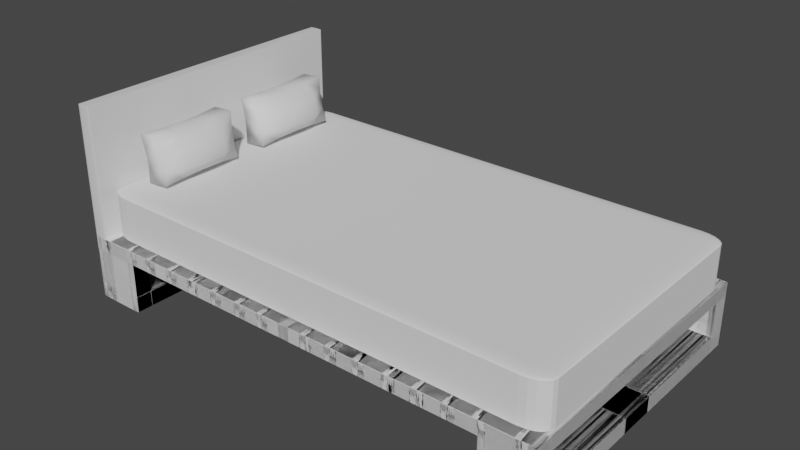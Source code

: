 # Source: bed.blend  (saved by Blender 2.82.7; exported with 4.5.12 LTS)
import bpy
from mathutils import Matrix  # noqa: F401  (used for matrix-valued properties, if any)

bpy.ops.wm.read_factory_settings(use_empty=True)
scene = bpy.context.scene
scene.name = 'Scene'

# ---- collections
col_collection = bpy.data.collections.new('Collection'); scene.collection.children.link(col_collection)

# ---- materials (node trees are filled in below, after node groups)
mat_material = bpy.data.materials.new('Material')
mat_material.alpha_threshold = 0.0
mat_material.use_transparent_shadow = False
mat_material.line_color = (0.0, 0.0, 0.0, 1.0)

# ---- material node trees
mat_material.use_nodes = True; mat_material.node_tree.nodes.clear()
_N = mat_material.node_tree.nodes; _L = mat_material.node_tree.links
n0 = _N.new('ShaderNodeOutputMaterial'); n0.name = 'Material Output'; n0.location = (300, 300)
n1 = _N.new('ShaderNodeBsdfPrincipled'); n1.name = 'Principled BSDF'; n1.location = (10, 300)
n1.distribution = 'GGX'
n1.subsurface_method = 'BURLEY'
n1.inputs[2].default_value = 0.4
n1.inputs[3].default_value = 1.45
n1.inputs[27].default_value = (0.0, 0.0, 0.0, 1.0)
n1.inputs[28].default_value = 1.0
_L.new(n1.outputs[0], n0.inputs[0])
n0.is_active_output = True

# ---- world
world_world = bpy.data.worlds.new('World'); scene.world = world_world
world_world.use_nodes = True; world_world.node_tree.nodes.clear()
_N = world_world.node_tree.nodes; _L = world_world.node_tree.links
n0 = _N.new('ShaderNodeOutputWorld'); n0.name = 'World Output'; n0.location = (300, 300)
n1 = _N.new('ShaderNodeBackground'); n1.name = 'Background'; n1.location = (10, 300)
n1.inputs[0].default_value = (0.05088, 0.05088, 0.05088, 1.0)
_L.new(n1.outputs[0], n0.inputs[0])
n0.is_active_output = True
world_world.color = (0.05088, 0.05088, 0.05088)
world_world.use_sun_shadow = False
world_world.sun_shadow_jitter_overblur = 0.0

# ---- meshes
me_cube = bpy.data.meshes.new('Cube')
me_cube.from_pydata([(1.0, 1.0, 1.0), (1.0, 1.0, -1.0), (1.0, -1.0, 1.0), (1.0, -1.0, -1.0), (-1.0, 1.0, 1.0), (-1.0, 1.0, -1.0), (-1.0, -1.0, 1.0), (-1.0, -1.0, -1.0), (-0.7931, 1.0, -1.0), (-0.7931, -1.0, 1.0), (-0.7931, -1.0, -1.0), (-0.7931, 1.0, 1.0), (-1.0, -1.0, 1.0), (-1.0, -1.0, -1.0), (-0.7931, -1.0, 1.0), (-0.7931, -1.0, -1.0), (-1.0, -7.788, -1.0), (-1.0, -7.788, 1.0), (-0.7931, -7.788, 1.0), (-0.7931, -7.788, -1.0), (-0.7931, -6.897, -1.0), (-1.0, -6.897, -1.0), (-1.0, -6.897, 1.0), (-0.7931, -6.897, 1.0), (-0.7931, -7.788, 7.167), (-1.0, -7.788, 7.167), (-0.7931, -6.897, 7.167), (-1.0, -6.897, 7.167), (-0.7931, -6.897, 5.436), (-0.7931, -7.788, 5.436), (-1.0, -7.788, 5.436), (-1.0, -6.897, 5.436), (-1.0, 0.04006, 7.167), (-0.7931, 0.04006, 7.167), (-0.7931, 0.04006, 5.436), (-1.0, 0.04006, 5.436), (0.004527, -6.897, 7.167), (0.004527, -7.788, 7.167), (0.004527, -6.897, 5.436), (0.004527, -7.788, 5.436), (-0.6832, -6.897, 7.167), (-0.6832, -6.897, 5.436), (-0.6832, -7.788, 5.436), (-0.6832, -7.788, 7.167), (-0.5657, -6.897, 7.167), (-0.5657, -6.897, 5.436), (-0.5657, -7.788, 5.436), (-0.5657, -7.788, 7.167), (-0.4522, -6.897, 7.167), (-0.4522, -6.897, 5.436), (-0.4522, -7.788, 5.436), (-0.4522, -7.788, 7.167), (-0.3306, -6.897, 7.167), (-0.3306, -6.897, 5.436), (-0.3306, -7.788, 5.436), (-0.3306, -7.788, 7.167), (-0.2102, -6.897, 7.167), (-0.2102, -6.897, 5.436), (-0.2102, -7.788, 5.436), (-0.2102, -7.788, 7.167), (-0.1015, -6.897, 7.167), (-0.1015, -6.897, 5.436), (-0.1015, -7.788, 5.436), (-0.1015, -7.788, 7.167), (-0.5657, 0.09994, 5.436), (-0.6832, 0.09994, 5.436), (-0.6832, 0.09994, 7.167), (-0.5657, 0.09994, 7.167), (-0.3306, 0.09623, 5.436), (-0.4522, 0.09623, 5.436), (-0.4522, 0.09623, 7.167), (-0.3306, 0.09623, 7.167), (-0.1015, 0.2842, 5.436), (-0.2102, 0.2842, 5.436), (-0.2102, 0.2842, 7.167), (-0.1015, 0.2842, 7.167), (-0.9446, -1.0, 1.0), (-0.9446, -1.0, -1.0), (-0.9446, -7.788, 1.0), (-0.9446, -7.788, -1.0), (-0.9446, -6.897, 1.0), (-0.9446, -6.897, -1.0), (-0.9446, -7.788, 7.167), (-0.9446, -6.897, 7.167), (-0.9446, -6.897, 5.436), (-0.9446, -7.788, 5.436), (-0.9446, 0.04006, 7.167), (-0.9446, 0.04006, 5.436), (-1.0, 1.0, 1.0), (-1.0, 1.0, -1.0), (-1.0, -1.0, 1.0), (-1.0, -1.0, -1.0), (1.0, 1.0, 1.0), (1.0, 1.0, -1.0), (1.0, -1.0, 1.0), (1.0, -1.0, -1.0), (0.7931, 1.0, -1.0), (0.7931, -1.0, 1.0), (0.7931, -1.0, -1.0), (0.7931, 1.0, 1.0), (1.0, -1.0, 1.0), (1.0, -1.0, -1.0), (0.7931, -1.0, 1.0), (0.7931, -1.0, -1.0), (1.0, -7.788, -1.0), (1.0, -7.788, 1.0), (0.7931, -7.788, 1.0), (0.7931, -7.788, -1.0), (0.7931, -6.897, -1.0), (1.0, -6.897, -1.0), (1.0, -6.897, 1.0), (0.7931, -6.897, 1.0), (0.7931, -7.788, 7.167), (1.0, -7.788, 7.167), (0.7931, -6.897, 7.167), (1.0, -6.897, 7.167), (0.7931, -6.897, 5.436), (0.7931, -7.788, 5.436), (1.0, -7.788, 5.436), (1.0, -6.897, 5.436), (1.0, 0.04006, 7.167), (0.7931, 0.04006, 7.167), (0.7931, 0.04006, 5.436), (1.0, 0.04006, 5.436), (-0.004527, -6.897, 7.167), (-0.004527, -7.788, 7.167), (-0.004527, -6.897, 5.436), (-0.004527, -7.788, 5.436), (0.6832, -6.897, 7.167), (0.6832, -6.897, 5.436), (0.6832, -7.788, 5.436), (0.6832, -7.788, 7.167), (0.5657, -6.897, 7.167), (0.5657, -6.897, 5.436), (0.5657, -7.788, 5.436), (0.5657, -7.788, 7.167), (0.4522, -6.897, 7.167), (0.4522, -6.897, 5.436), (0.4522, -7.788, 5.436), (0.4522, -7.788, 7.167), (0.3306, -6.897, 7.167), (0.3306, -6.897, 5.436), (0.3306, -7.788, 5.436), (0.3306, -7.788, 7.167), (0.2102, -6.897, 7.167), (0.2102, -6.897, 5.436), (0.2102, -7.788, 5.436), (0.2102, -7.788, 7.167), (0.1015, -6.897, 7.167), (0.1015, -6.897, 5.436), (0.1015, -7.788, 5.436), (0.1015, -7.788, 7.167), (0.5657, 0.09994, 5.436), (0.6832, 0.09994, 5.436), (0.6832, 0.09994, 7.167), (0.5657, 0.09994, 7.167), (0.3306, 0.09623, 5.436), (0.4522, 0.09623, 5.436), (0.4522, 0.09623, 7.167), (0.3306, 0.09623, 7.167), (0.1015, 0.2842, 5.436), (0.2102, 0.2842, 5.436), (0.2102, 0.2842, 7.167), (0.1015, 0.2842, 7.167), (0.9446, -1.0, 1.0), (0.9446, -1.0, -1.0), (0.9446, -7.788, 1.0), (0.9446, -7.788, -1.0), (0.9446, -6.897, 1.0), (0.9446, -6.897, -1.0), (0.9446, -7.788, 7.167), (0.9446, -6.897, 7.167), (0.9446, -6.897, 5.436), (0.9446, -7.788, 5.436), (0.9446, 0.04006, 7.167), (0.9446, 0.04006, 5.436), (1.0, -1.0, 1.0), (1.0, -1.0, -1.0), (1.0, 1.0, 1.0), (1.0, 1.0, -1.0), (-1.0, -1.0, 1.0), (-1.0, -1.0, -1.0), (-1.0, 1.0, 1.0), (-1.0, 1.0, -1.0), (-0.7931, -1.0, -1.0), (-0.7931, 1.0, 1.0), (-0.7931, 1.0, -1.0), (-0.7931, -1.0, 1.0), (-1.0, 1.0, 1.0), (-1.0, 1.0, -1.0), (-0.7931, 1.0, 1.0), (-0.7931, 1.0, -1.0), (-1.0, 7.788, -1.0), (-1.0, 7.788, 1.0), (-0.7931, 7.788, 1.0), (-0.7931, 7.788, -1.0), (-0.7931, 6.897, -1.0), (-1.0, 6.897, -1.0), (-1.0, 6.897, 1.0), (-0.7931, 6.897, 1.0), (-0.7931, 7.788, 7.167), (-1.0, 7.788, 7.167), (-0.7931, 6.897, 7.167), (-1.0, 6.897, 7.167), (-0.7931, 6.897, 5.436), (-0.7931, 7.788, 5.436), (-1.0, 7.788, 5.436), (-1.0, 6.897, 5.436), (-1.0, -0.04006, 7.167), (-0.7931, -0.04006, 7.167), (-0.7931, -0.04006, 5.436), (-1.0, -0.04006, 5.436), (0.004527, 6.897, 7.167), (0.004527, 7.788, 7.167), (0.004527, 6.897, 5.436), (0.004527, 7.788, 5.436), (-0.6832, 6.897, 7.167), (-0.6832, 6.897, 5.436), (-0.6832, 7.788, 5.436), (-0.6832, 7.788, 7.167), (-0.5657, 6.897, 7.167), (-0.5657, 6.897, 5.436), (-0.5657, 7.788, 5.436), (-0.5657, 7.788, 7.167), (-0.4522, 6.897, 7.167), (-0.4522, 6.897, 5.436), (-0.4522, 7.788, 5.436), (-0.4522, 7.788, 7.167), (-0.3306, 6.897, 7.167), (-0.3306, 6.897, 5.436), (-0.3306, 7.788, 5.436), (-0.3306, 7.788, 7.167), (-0.2102, 6.897, 7.167), (-0.2102, 6.897, 5.436), (-0.2102, 7.788, 5.436), (-0.2102, 7.788, 7.167), (-0.1015, 6.897, 7.167), (-0.1015, 6.897, 5.436), (-0.1015, 7.788, 5.436), (-0.1015, 7.788, 7.167), (-0.5657, -0.09994, 5.436), (-0.6832, -0.09994, 5.436), (-0.6832, -0.09994, 7.167), (-0.5657, -0.09994, 7.167), (-0.3306, -0.09623, 5.436), (-0.4522, -0.09623, 5.436), (-0.4522, -0.09623, 7.167), (-0.3306, -0.09623, 7.167), (-0.1015, -0.2842, 5.436), (-0.2102, -0.2842, 5.436), (-0.2102, -0.2842, 7.167), (-0.1015, -0.2842, 7.167), (-0.9446, 1.0, 1.0), (-0.9446, 1.0, -1.0), (-0.9446, 7.788, 1.0), (-0.9446, 7.788, -1.0), (-0.9446, 6.897, 1.0), (-0.9446, 6.897, -1.0), (-0.9446, 7.788, 7.167), (-0.9446, 6.897, 7.167), (-0.9446, 6.897, 5.436), (-0.9446, 7.788, 5.436), (-0.9446, -0.04006, 7.167), (-0.9446, -0.04006, 5.436), (-1.0, -1.0, 1.0), (-1.0, -1.0, -1.0), (-1.0, 1.0, 1.0), (-1.0, 1.0, -1.0), (1.0, -1.0, 1.0), (1.0, -1.0, -1.0), (1.0, 1.0, 1.0), (1.0, 1.0, -1.0), (0.7931, -1.0, -1.0), (0.7931, 1.0, 1.0), (0.7931, 1.0, -1.0), (0.7931, -1.0, 1.0), (1.0, 1.0, 1.0), (1.0, 1.0, -1.0), (0.7931, 1.0, 1.0), (0.7931, 1.0, -1.0), (1.0, 7.788, -1.0), (1.0, 7.788, 1.0), (0.7931, 7.788, 1.0), (0.7931, 7.788, -1.0), (0.7931, 6.897, -1.0), (1.0, 6.897, -1.0), (1.0, 6.897, 1.0), (0.7931, 6.897, 1.0), (0.7931, 7.788, 7.167), (1.0, 7.788, 7.167), (0.7931, 6.897, 7.167), (1.0, 6.897, 7.167), (0.7931, 6.897, 5.436), (0.7931, 7.788, 5.436), (1.0, 7.788, 5.436), (1.0, 6.897, 5.436), (1.0, -0.04006, 7.167), (0.7931, -0.04006, 7.167), (0.7931, -0.04006, 5.436), (1.0, -0.04006, 5.436), (-0.004527, 6.897, 7.167), (-0.004527, 7.788, 7.167), (-0.004527, 6.897, 5.436), (-0.004527, 7.788, 5.436), (0.6832, 6.897, 7.167), (0.6832, 6.897, 5.436), (0.6832, 7.788, 5.436), (0.6832, 7.788, 7.167), (0.5657, 6.897, 7.167), (0.5657, 6.897, 5.436), (0.5657, 7.788, 5.436), (0.5657, 7.788, 7.167), (0.4522, 6.897, 7.167), (0.4522, 6.897, 5.436), (0.4522, 7.788, 5.436), (0.4522, 7.788, 7.167), (0.3306, 6.897, 7.167), (0.3306, 6.897, 5.436), (0.3306, 7.788, 5.436), (0.3306, 7.788, 7.167), (0.2102, 6.897, 7.167), (0.2102, 6.897, 5.436), (0.2102, 7.788, 5.436), (0.2102, 7.788, 7.167), (0.1015, 6.897, 7.167), (0.1015, 6.897, 5.436), (0.1015, 7.788, 5.436), (0.1015, 7.788, 7.167), (0.5657, -0.09994, 5.436), (0.6832, -0.09994, 5.436), (0.6832, -0.09994, 7.167), (0.5657, -0.09994, 7.167), (0.3306, -0.09623, 5.436), (0.4522, -0.09623, 5.436), (0.4522, -0.09623, 7.167), (0.3306, -0.09623, 7.167), (0.1015, -0.2842, 5.436), (0.2102, -0.2842, 5.436), (0.2102, -0.2842, 7.167), (0.1015, -0.2842, 7.167), (0.9446, 1.0, 1.0), (0.9446, 1.0, -1.0), (0.9446, 7.788, 1.0), (0.9446, 7.788, -1.0), (0.9446, 6.897, 1.0), (0.9446, 6.897, -1.0), (0.9446, 7.788, 7.167), (0.9446, 6.897, 7.167), (0.9446, 6.897, 5.436), (0.9446, 7.788, 5.436), (0.9446, -0.04006, 7.167), (0.9446, -0.04006, 5.436), (-0.9446, -7.788, 23.66), (-1.0, -7.788, 23.66), (-1.0, -6.897, 23.66), (-1.0, 0.04006, 23.66), (-0.9446, -6.897, 23.66), (-0.9446, 0.04006, 23.66)], [], [(11, 4, 6, 9), (7, 6, 4, 5), (8, 1, 3, 10), (1, 0, 2, 3), (8, 11, 0, 1), (5, 4, 11, 8), (5, 8, 10, 7), (3, 2, 9, 10), (0, 11, 9, 2), (77, 13, 12, 76), (79, 78, 17, 16), (81, 20, 19, 79), (22, 21, 16, 17), (20, 23, 18, 19), (61, 60, 36, 38), (76, 12, 22, 80), (15, 14, 23, 20), (12, 13, 21, 22), (77, 15, 20, 81), (86, 32, 355, 357), (85, 29, 24, 82), (26, 28, 34, 33), (31, 30, 25, 27), (22, 17, 30, 31), (80, 22, 31, 84), (78, 18, 29, 85), (18, 23, 28, 29), (87, 35, 32, 86), (84, 31, 35, 87), (31, 27, 32, 35), (83, 26, 33, 86), (39, 38, 36, 37), (62, 61, 38, 39), (63, 62, 39, 37), (60, 63, 37, 36), (26, 24, 43, 40), (24, 29, 42, 43), (29, 28, 41, 42), (28, 26, 40, 41), (40, 43, 47, 44), (43, 42, 46, 47), (42, 41, 45, 46), (41, 40, 66, 65), (44, 47, 51, 48), (47, 46, 50, 51), (46, 45, 49, 50), (45, 44, 48, 49), (48, 51, 55, 52), (51, 50, 54, 55), (50, 49, 53, 54), (52, 53, 68, 71), (52, 55, 59, 56), (55, 54, 58, 59), (54, 53, 57, 58), (53, 52, 56, 57), (56, 59, 63, 60), (59, 58, 62, 63), (58, 57, 61, 62), (61, 57, 73, 72), (65, 66, 67, 64), (45, 41, 65, 64), (40, 44, 67, 66), (44, 45, 64, 67), (69, 70, 71, 68), (49, 48, 70, 69), (53, 49, 69, 68), (48, 52, 71, 70), (73, 74, 75, 72), (56, 60, 75, 74), (60, 61, 72, 75), (57, 56, 74, 73), (83, 86, 357, 356), (28, 84, 87, 34), (34, 87, 86, 33), (17, 78, 85, 30), (23, 80, 84, 28), (30, 85, 82, 25), (26, 83, 82, 24), (13, 77, 81, 21), (14, 76, 80, 23), (21, 81, 79, 16), (19, 18, 78, 79), (15, 77, 76, 14), (99, 97, 94, 92), (95, 93, 92, 94), (96, 98, 91, 89), (89, 91, 90, 88), (96, 89, 88, 99), (93, 96, 99, 92), (93, 95, 98, 96), (91, 98, 97, 90), (88, 90, 97, 99), (165, 164, 100, 101), (167, 104, 105, 166), (169, 167, 107, 108), (110, 105, 104, 109), (108, 107, 106, 111), (149, 126, 124, 148), (164, 168, 110, 100), (103, 108, 111, 102), (100, 110, 109, 101), (165, 169, 108, 103), (171, 170, 113, 115), (173, 170, 112, 117), (114, 121, 122, 116), (119, 115, 113, 118), (110, 119, 118, 105), (168, 172, 119, 110), (166, 173, 117, 106), (106, 117, 116, 111), (175, 174, 120, 123), (172, 175, 123, 119), (119, 123, 120, 115), (171, 174, 121, 114), (127, 125, 124, 126), (150, 127, 126, 149), (151, 125, 127, 150), (148, 124, 125, 151), (114, 128, 131, 112), (112, 131, 130, 117), (117, 130, 129, 116), (116, 129, 128, 114), (128, 132, 135, 131), (131, 135, 134, 130), (130, 134, 133, 129), (129, 153, 154, 128), (132, 136, 139, 135), (135, 139, 138, 134), (134, 138, 137, 133), (133, 137, 136, 132), (136, 140, 143, 139), (139, 143, 142, 138), (138, 142, 141, 137), (140, 159, 156, 141), (140, 144, 147, 143), (143, 147, 146, 142), (142, 146, 145, 141), (141, 145, 144, 140), (144, 148, 151, 147), (147, 151, 150, 146), (146, 150, 149, 145), (149, 160, 161, 145), (153, 152, 155, 154), (133, 152, 153, 129), (128, 154, 155, 132), (132, 155, 152, 133), (157, 156, 159, 158), (137, 157, 158, 136), (141, 156, 157, 137), (136, 158, 159, 140), (161, 160, 163, 162), (144, 162, 163, 148), (148, 163, 160, 149), (145, 161, 162, 144), (115, 120, 174, 171), (116, 122, 175, 172), (122, 121, 174, 175), (105, 118, 173, 166), (111, 116, 172, 168), (118, 113, 170, 173), (114, 112, 170, 171), (101, 109, 169, 165), (102, 111, 168, 164), (109, 104, 167, 169), (107, 167, 166, 106), (103, 102, 164, 165), (187, 185, 182, 180), (183, 181, 180, 182), (184, 186, 179, 177), (177, 179, 178, 176), (184, 177, 176, 187), (181, 184, 187, 180), (181, 183, 186, 184), (179, 186, 185, 178), (176, 178, 185, 187), (253, 252, 188, 189), (255, 192, 193, 254), (257, 255, 195, 196), (198, 193, 192, 197), (196, 195, 194, 199), (237, 214, 212, 236), (252, 256, 198, 188), (191, 196, 199, 190), (188, 198, 197, 189), (253, 257, 196, 191), (259, 258, 201, 203), (261, 258, 200, 205), (202, 209, 210, 204), (207, 203, 201, 206), (198, 207, 206, 193), (256, 260, 207, 198), (254, 261, 205, 194), (194, 205, 204, 199), (263, 262, 208, 211), (260, 263, 211, 207), (207, 211, 208, 203), (259, 262, 209, 202), (215, 213, 212, 214), (238, 215, 214, 237), (239, 213, 215, 238), (236, 212, 213, 239), (202, 216, 219, 200), (200, 219, 218, 205), (205, 218, 217, 204), (204, 217, 216, 202), (216, 220, 223, 219), (219, 223, 222, 218), (218, 222, 221, 217), (217, 241, 242, 216), (220, 224, 227, 223), (223, 227, 226, 222), (222, 226, 225, 221), (221, 225, 224, 220), (224, 228, 231, 227), (227, 231, 230, 226), (226, 230, 229, 225), (228, 247, 244, 229), (228, 232, 235, 231), (231, 235, 234, 230), (230, 234, 233, 229), (229, 233, 232, 228), (232, 236, 239, 235), (235, 239, 238, 234), (234, 238, 237, 233), (237, 248, 249, 233), (241, 240, 243, 242), (221, 240, 241, 217), (216, 242, 243, 220), (220, 243, 240, 221), (245, 244, 247, 246), (225, 245, 246, 224), (229, 244, 245, 225), (224, 246, 247, 228), (249, 248, 251, 250), (232, 250, 251, 236), (236, 251, 248, 237), (233, 249, 250, 232), (203, 208, 262, 259), (204, 210, 263, 260), (210, 209, 262, 263), (193, 206, 261, 254), (199, 204, 260, 256), (206, 201, 258, 261), (202, 200, 258, 259), (189, 197, 257, 253), (190, 199, 256, 252), (197, 192, 255, 257), (195, 255, 254, 194), (191, 190, 252, 253), (275, 268, 270, 273), (271, 270, 268, 269), (272, 265, 267, 274), (265, 264, 266, 267), (272, 275, 264, 265), (269, 268, 275, 272), (269, 272, 274, 271), (267, 266, 273, 274), (264, 275, 273, 266), (341, 277, 276, 340), (343, 342, 281, 280), (345, 284, 283, 343), (286, 285, 280, 281), (284, 287, 282, 283), (325, 324, 300, 302), (340, 276, 286, 344), (279, 278, 287, 284), (276, 277, 285, 286), (341, 279, 284, 345), (347, 291, 289, 346), (349, 293, 288, 346), (290, 292, 298, 297), (295, 294, 289, 291), (286, 281, 294, 295), (344, 286, 295, 348), (342, 282, 293, 349), (282, 287, 292, 293), (351, 299, 296, 350), (348, 295, 299, 351), (295, 291, 296, 299), (347, 290, 297, 350), (303, 302, 300, 301), (326, 325, 302, 303), (327, 326, 303, 301), (324, 327, 301, 300), (290, 288, 307, 304), (288, 293, 306, 307), (293, 292, 305, 306), (292, 290, 304, 305), (304, 307, 311, 308), (307, 306, 310, 311), (306, 305, 309, 310), (305, 304, 330, 329), (308, 311, 315, 312), (311, 310, 314, 315), (310, 309, 313, 314), (309, 308, 312, 313), (312, 315, 319, 316), (315, 314, 318, 319), (314, 313, 317, 318), (316, 317, 332, 335), (316, 319, 323, 320), (319, 318, 322, 323), (318, 317, 321, 322), (317, 316, 320, 321), (320, 323, 327, 324), (323, 322, 326, 327), (322, 321, 325, 326), (325, 321, 337, 336), (329, 330, 331, 328), (309, 305, 329, 328), (304, 308, 331, 330), (308, 309, 328, 331), (333, 334, 335, 332), (313, 312, 334, 333), (317, 313, 333, 332), (312, 316, 335, 334), (337, 338, 339, 336), (320, 324, 339, 338), (324, 325, 336, 339), (321, 320, 338, 337), (291, 347, 350, 296), (292, 348, 351, 298), (298, 351, 350, 297), (281, 342, 349, 294), (287, 344, 348, 292), (294, 349, 346, 289), (290, 347, 346, 288), (277, 341, 345, 285), (278, 340, 344, 287), (285, 345, 343, 280), (283, 282, 342, 343), (279, 341, 340, 278), (356, 354, 353, 352), (354, 356, 357, 355), (27, 25, 353, 354), (25, 82, 352, 353), (82, 83, 356, 352), (32, 27, 354, 355)])
_uv = me_cube.uv_layers.new(name='UVMap')
_uv.uv.foreach_set('vector', [0.8491, 0.5, 0.875, 0.5, 0.875, 0.75, 0.8491, 0.75, 0.375, 0.0, 0.625, 0.0, 0.625, 0.25, 0.375, 0.25, 0.1509, 0.5, 0.375, 0.5, 0.375, 0.75, 0.1509, 0.75, 0.375, 0.5, 0.625, 0.5, 0.625, 0.75, 0.375, 0.75, 0.375, 0.2759, 0.625, 0.2759, 0.625, 0.5, 0.375, 0.5, 0.375, 0.25, 0.625, 0.25, 0.625, 0.2759, 0.375, 0.2759, 0.125, 0.5, 0.1509, 0.5, 0.1509, 0.75, 0.125, 0.75, 0.375, 0.75, 0.625, 0.75, 0.625, 0.9741, 0.375, 0.9741, 0.625, 0.5, 0.8491, 0.5, 0.8491, 0.75, 0.625, 0.75, 0.375, 0.9931, 0.375, 1.0, 0.625, 1.0, 0.625, 0.9931, 0.375, 0.9931, 0.625, 0.9931, 0.625, 1.0, 0.375, 1.0, 0.375, 0.9931, 0.375, 0.9741, 0.375, 0.9741, 0.375, 0.9931, 0.625, 1.0, 0.375, 1.0, 0.375, 1.0, 0.625, 1.0, 0.375, 0.9741, 0.625, 0.9741, 0.625, 0.9741, 0.375, 0.9741, 0.625, 0.9741, 0.625, 0.9741, 0.625, 0.9741, 0.625, 0.9741, 0.625, 0.9931, 0.625, 1.0, 0.625, 1.0, 0.625, 0.9931, 0.375, 0.9741, 0.625, 0.9741, 0.625, 0.9741, 0.375, 0.9741, 0.625, 1.0, 0.375, 1.0, 0.375, 1.0, 0.625, 1.0, 0.375, 0.9931, 0.375, 0.9741, 0.375, 0.9741, 0.375, 0.9931, 0.625, 0.9931, 0.625, 1.0, 0.625, 1.0, 0.625, 0.9931, 0.625, 0.9931, 0.625, 0.9741, 0.625, 0.9741, 0.625, 0.9931, 0.625, 0.9741, 0.625, 0.9741, 0.625, 0.9741, 0.625, 0.9741, 0.625, 1.0, 0.625, 1.0, 0.625, 1.0, 0.625, 1.0, 0.625, 1.0, 0.625, 1.0, 0.625, 1.0, 0.625, 1.0, 0.625, 0.9931, 0.625, 1.0, 0.625, 1.0, 0.625, 0.9931, 0.625, 0.9931, 0.625, 0.9741, 0.625, 0.9741, 0.625, 0.9931, 0.625, 0.9741, 0.625, 0.9741, 0.625, 0.9741, 0.625, 0.9741, 0.625, 0.9931, 0.625, 1.0, 0.625, 1.0, 0.625, 0.9931, 0.625, 0.9931, 0.625, 1.0, 0.625, 1.0, 0.625, 0.9931, 0.625, 1.0, 0.625, 1.0, 0.625, 1.0, 0.625, 1.0, 0.625, 0.9931, 0.625, 0.9741, 0.625, 0.9741, 0.625, 0.9931, 0.625, 0.9741, 0.625, 0.9741, 0.625, 0.9741, 0.625, 0.9741, 0.625, 0.9741, 0.625, 0.9741, 0.625, 0.9741, 0.625, 0.9741, 0.625, 0.9741, 0.625, 0.9741, 0.625, 0.9741, 0.625, 0.9741, 0.625, 0.9741, 0.625, 0.9741, 0.625, 0.9741, 0.625, 0.9741, 0.625, 0.9741, 0.625, 0.9741, 0.625, 0.9741, 0.625, 0.9741, 0.625, 0.9741, 0.625, 0.9741, 0.625, 0.9741, 0.625, 0.9741, 0.625, 0.9741, 0.625, 0.9741, 0.625, 0.9741, 0.625, 0.9741, 0.625, 0.9741, 0.625, 0.9741, 0.625, 0.9741, 0.625, 0.9741, 0.625, 0.9741, 0.625, 0.9741, 0.625, 0.9741, 0.625, 0.9741, 0.625, 0.9741, 0.625, 0.9741, 0.625, 0.9741, 0.625, 0.9741, 0.625, 0.9741, 0.625, 0.9741, 0.625, 0.9741, 0.625, 0.9741, 0.625, 0.9741, 0.625, 0.9741, 0.625, 0.9741, 0.625, 0.9741, 0.625, 0.9741, 0.625, 0.9741, 0.625, 0.9741, 0.625, 0.9741, 0.625, 0.9741, 0.625, 0.9741, 0.625, 0.9741, 0.625, 0.9741, 0.625, 0.9741, 0.625, 0.9741, 0.625, 0.9741, 0.625, 0.9741, 0.625, 0.9741, 0.625, 0.9741, 0.625, 0.9741, 0.625, 0.9741, 0.625, 0.9741, 0.625, 0.9741, 0.625, 0.9741, 0.625, 0.9741, 0.625, 0.9741, 0.625, 0.9741, 0.625, 0.9741, 0.625, 0.9741, 0.625, 0.9741, 0.625, 0.9741, 0.625, 0.9741, 0.625, 0.9741, 0.625, 0.9741, 0.625, 0.9741, 0.625, 0.9741, 0.625, 0.9741, 0.625, 0.9741, 0.625, 0.9741, 0.625, 0.9741, 0.625, 0.9741, 0.625, 0.9741, 0.625, 0.9741, 0.625, 0.9741, 0.625, 0.9741, 0.625, 0.9741, 0.625, 0.9741, 0.625, 0.9741, 0.625, 0.9741, 0.625, 0.9741, 0.625, 0.9741, 0.625, 0.9741, 0.625, 0.9741, 0.625, 0.9741, 0.625, 0.9741, 0.625, 0.9741, 0.625, 0.9741, 0.625, 0.9741, 0.625, 0.9741, 0.625, 0.9741, 0.625, 0.9741, 0.625, 0.9741, 0.625, 0.9741, 0.625, 0.9741, 0.625, 0.9741, 0.625, 0.9741, 0.625, 0.9741, 0.625, 0.9741, 0.625, 0.9741, 0.625, 0.9741, 0.625, 0.9741, 0.625, 0.9741, 0.625, 0.9741, 0.625, 0.9741, 0.625, 0.9741, 0.625, 0.9741, 0.625, 0.9741, 0.625, 0.9741, 0.625, 0.9741, 0.625, 0.9741, 0.625, 0.9741, 0.625, 0.9741, 0.625, 0.9741, 0.625, 0.9741, 0.625, 0.9741, 0.625, 0.9741, 0.625, 0.9741, 0.625, 0.9741, 0.625, 0.9741, 0.625, 0.9741, 0.625, 0.9741, 0.625, 0.9741, 0.625, 0.9741, 0.625, 0.9741, 0.625, 0.9741, 0.625, 0.9741, 0.625, 0.9741, 0.625, 0.9741, 0.625, 0.9741, 0.625, 0.9741, 0.625, 0.9741, 0.625, 0.9741, 0.625, 0.9741, 0.625, 0.9741, 0.625, 0.9741, 0.625, 0.9741, 0.625, 0.9741, 0.625, 0.9741, 0.625, 0.9741, 0.625, 0.9741, 0.625, 0.9741, 0.625, 0.9741, 0.625, 0.9741, 0.625, 0.9741, 0.625, 0.9741, 0.625, 0.9741, 0.625, 0.9741, 0.625, 0.9931, 0.625, 0.9931, 0.625, 0.9931, 0.625, 0.9931, 0.625, 0.9741, 0.625, 0.9931, 0.625, 0.9931, 0.625, 0.9741, 0.625, 0.9741, 0.625, 0.9931, 0.625, 0.9931, 0.625, 0.9741, 0.625, 1.0, 0.625, 0.9931, 0.625, 0.9931, 0.625, 1.0, 0.625, 0.9741, 0.625, 0.9931, 0.625, 0.9931, 0.625, 0.9741, 0.625, 1.0, 0.625, 0.9931, 0.625, 0.9931, 0.625, 1.0, 0.625, 0.9741, 0.625, 0.9931, 0.625, 0.9931, 0.625, 0.9741, 0.375, 1.0, 0.375, 0.9931, 0.375, 0.9931, 0.375, 1.0, 0.625, 0.9741, 0.625, 0.9931, 0.625, 0.9931, 0.625, 0.9741, 0.375, 1.0, 0.375, 0.9931, 0.375, 0.9931, 0.375, 1.0, 0.375, 0.9741, 0.625, 0.9741, 0.625, 0.9931, 0.375, 0.9931, 0.375, 0.9741, 0.375, 0.9931, 0.625, 0.9931, 0.625, 0.9741, 0.8491, 0.5, 0.8491, 0.75, 0.875, 0.75, 0.875, 0.5, 0.375, 0.0, 0.375, 0.25, 0.625, 0.25, 0.625, 0.0, 0.1509, 0.5, 0.1509, 0.75, 0.375, 0.75, 0.375, 0.5, 0.375, 0.5, 0.375, 0.75, 0.625, 0.75, 0.625, 0.5, 0.375, 0.2759, 0.375, 0.5, 0.625, 0.5, 0.625, 0.2759, 0.375, 0.25, 0.375, 0.2759, 0.625, 0.2759, 0.625, 0.25, 0.125, 0.5, 0.125, 0.75, 0.1509, 0.75, 0.1509, 0.5, 0.375, 0.75, 0.375, 0.9741, 0.625, 0.9741, 0.625, 0.75, 0.625, 0.5, 0.625, 0.75, 0.8491, 0.75, 0.8491, 0.5, 0.375, 0.9931, 0.625, 0.9931, 0.625, 1.0, 0.375, 1.0, 0.375, 0.9931, 0.375, 1.0, 0.625, 1.0, 0.625, 0.9931, 0.375, 0.9931, 0.375, 0.9931, 0.375, 0.9741, 0.375, 0.9741, 0.625, 1.0, 0.625, 1.0, 0.375, 1.0, 0.375, 1.0, 0.375, 0.9741, 0.375, 0.9741, 0.625, 0.9741, 0.625, 0.9741, 0.625, 0.9741, 0.625, 0.9741, 0.625, 0.9741, 0.625, 0.9741, 0.625, 0.9931, 0.625, 0.9931, 0.625, 1.0, 0.625, 1.0, 0.375, 0.9741, 0.375, 0.9741, 0.625, 0.9741, 0.625, 0.9741, 0.625, 1.0, 0.625, 1.0, 0.375, 1.0, 0.375, 1.0, 0.375, 0.9931, 0.375, 0.9931, 0.375, 0.9741, 0.375, 0.9741, 0.625, 0.9931, 0.625, 0.9931, 0.625, 1.0, 0.625, 1.0, 0.625, 0.9931, 0.625, 0.9931, 0.625, 0.9741, 0.625, 0.9741, 0.625, 0.9741, 0.625, 0.9741, 0.625, 0.9741, 0.625, 0.9741, 0.625, 1.0, 0.625, 1.0, 0.625, 1.0, 0.625, 1.0, 0.625, 1.0, 0.625, 1.0, 0.625, 1.0, 0.625, 1.0, 0.625, 0.9931, 0.625, 0.9931, 0.625, 1.0, 0.625, 1.0, 0.625, 0.9931, 0.625, 0.9931, 0.625, 0.9741, 0.625, 0.9741, 0.625, 0.9741, 0.625, 0.9741, 0.625, 0.9741, 0.625, 0.9741, 0.625, 0.9931, 0.625, 0.9931, 0.625, 1.0, 0.625, 1.0, 0.625, 0.9931, 0.625, 0.9931, 0.625, 1.0, 0.625, 1.0, 0.625, 1.0, 0.625, 1.0, 0.625, 1.0, 0.625, 1.0, 0.625, 0.9931, 0.625, 0.9931, 0.625, 0.9741, 0.625, 0.9741, 0.625, 0.9741, 0.625, 0.9741, 0.625, 0.9741, 0.625, 0.9741, 0.625, 0.9741, 0.625, 0.9741, 0.625, 0.9741, 0.625, 0.9741, 0.625, 0.9741, 0.625, 0.9741, 0.625, 0.9741, 0.625, 0.9741, 0.625, 0.9741, 0.625, 0.9741, 0.625, 0.9741, 0.625, 0.9741, 0.625, 0.9741, 0.625, 0.9741, 0.625, 0.9741, 0.625, 0.9741, 0.625, 0.9741, 0.625, 0.9741, 0.625, 0.9741, 0.625, 0.9741, 0.625, 0.9741, 0.625, 0.9741, 0.625, 0.9741, 0.625, 0.9741, 0.625, 0.9741, 0.625, 0.9741, 0.625, 0.9741, 0.625, 0.9741, 0.625, 0.9741, 0.625, 0.9741, 0.625, 0.9741, 0.625, 0.9741, 0.625, 0.9741, 0.625, 0.9741, 0.625, 0.9741, 0.625, 0.9741, 0.625, 0.9741, 0.625, 0.9741, 0.625, 0.9741, 0.625, 0.9741, 0.625, 0.9741, 0.625, 0.9741, 0.625, 0.9741, 0.625, 0.9741, 0.625, 0.9741, 0.625, 0.9741, 0.625, 0.9741, 0.625, 0.9741, 0.625, 0.9741, 0.625, 0.9741, 0.625, 0.9741, 0.625, 0.9741, 0.625, 0.9741, 0.625, 0.9741, 0.625, 0.9741, 0.625, 0.9741, 0.625, 0.9741, 0.625, 0.9741, 0.625, 0.9741, 0.625, 0.9741, 0.625, 0.9741, 0.625, 0.9741, 0.625, 0.9741, 0.625, 0.9741, 0.625, 0.9741, 0.625, 0.9741, 0.625, 0.9741, 0.625, 0.9741, 0.625, 0.9741, 0.625, 0.9741, 0.625, 0.9741, 0.625, 0.9741, 0.625, 0.9741, 0.625, 0.9741, 0.625, 0.9741, 0.625, 0.9741, 0.625, 0.9741, 0.625, 0.9741, 0.625, 0.9741, 0.625, 0.9741, 0.625, 0.9741, 0.625, 0.9741, 0.625, 0.9741, 0.625, 0.9741, 0.625, 0.9741, 0.625, 0.9741, 0.625, 0.9741, 0.625, 0.9741, 0.625, 0.9741, 0.625, 0.9741, 0.625, 0.9741, 0.625, 0.9741, 0.625, 0.9741, 0.625, 0.9741, 0.625, 0.9741, 0.625, 0.9741, 0.625, 0.9741, 0.625, 0.9741, 0.625, 0.9741, 0.625, 0.9741, 0.625, 0.9741, 0.625, 0.9741, 0.625, 0.9741, 0.625, 0.9741, 0.625, 0.9741, 0.625, 0.9741, 0.625, 0.9741, 0.625, 0.9741, 0.625, 0.9741, 0.625, 0.9741, 0.625, 0.9741, 0.625, 0.9741, 0.625, 0.9741, 0.625, 0.9741, 0.625, 0.9741, 0.625, 0.9741, 0.625, 0.9741, 0.625, 0.9741, 0.625, 0.9741, 0.625, 0.9741, 0.625, 0.9741, 0.625, 0.9741, 0.625, 0.9741, 0.625, 0.9741, 0.625, 0.9741, 0.625, 0.9741, 0.625, 0.9741, 0.625, 0.9741, 0.625, 0.9741, 0.625, 0.9741, 0.625, 0.9741, 0.625, 0.9741, 0.625, 0.9741, 0.625, 0.9741, 0.625, 0.9741, 0.625, 0.9741, 0.625, 0.9741, 0.625, 0.9741, 0.625, 0.9741, 0.625, 0.9741, 0.625, 0.9741, 0.625, 0.9741, 0.625, 0.9741, 0.625, 0.9741, 0.625, 0.9741, 0.625, 0.9741, 0.625, 0.9741, 0.625, 0.9741, 0.625, 0.9741, 0.625, 0.9741, 0.625, 0.9741, 0.625, 0.9741, 0.625, 0.9741, 0.625, 0.9741, 0.625, 0.9741, 0.625, 0.9741, 0.625, 1.0, 0.625, 1.0, 0.625, 0.9931, 0.625, 0.9931, 0.625, 0.9741, 0.625, 0.9741, 0.625, 0.9931, 0.625, 0.9931, 0.625, 0.9741, 0.625, 0.9741, 0.625, 0.9931, 0.625, 0.9931, 0.625, 1.0, 0.625, 1.0, 0.625, 0.9931, 0.625, 0.9931, 0.625, 0.9741, 0.625, 0.9741, 0.625, 0.9931, 0.625, 0.9931, 0.625, 1.0, 0.625, 1.0, 0.625, 0.9931, 0.625, 0.9931, 0.625, 0.9741, 0.625, 0.9741, 0.625, 0.9931, 0.625, 0.9931, 0.375, 1.0, 0.375, 1.0, 0.375, 0.9931, 0.375, 0.9931, 0.625, 0.9741, 0.625, 0.9741, 0.625, 0.9931, 0.625, 0.9931, 0.375, 1.0, 0.375, 1.0, 0.375, 0.9931, 0.375, 0.9931, 0.375, 0.9741, 0.375, 0.9931, 0.625, 0.9931, 0.625, 0.9741, 0.375, 0.9741, 0.625, 0.9741, 0.625, 0.9931, 0.375, 0.9931, 0.8491, 0.5, 0.8491, 0.75, 0.875, 0.75, 0.875, 0.5, 0.375, 0.0, 0.375, 0.25, 0.625, 0.25, 0.625, 0.0, 0.1509, 0.5, 0.1509, 0.75, 0.375, 0.75, 0.375, 0.5, 0.375, 0.5, 0.375, 0.75, 0.625, 0.75, 0.625, 0.5, 0.375, 0.2759, 0.375, 0.5, 0.625, 0.5, 0.625, 0.2759, 0.375, 0.25, 0.375, 0.2759, 0.625, 0.2759, 0.625, 0.25, 0.125, 0.5, 0.125, 0.75, 0.1509, 0.75, 0.1509, 0.5, 0.375, 0.75, 0.375, 0.9741, 0.625, 0.9741, 0.625, 0.75, 0.625, 0.5, 0.625, 0.75, 0.8491, 0.75, 0.8491, 0.5, 0.375, 0.9931, 0.625, 0.9931, 0.625, 1.0, 0.375, 1.0, 0.375, 0.9931, 0.375, 1.0, 0.625, 1.0, 0.625, 0.9931, 0.375, 0.9931, 0.375, 0.9931, 0.375, 0.9741, 0.375, 0.9741, 0.625, 1.0, 0.625, 1.0, 0.375, 1.0, 0.375, 1.0, 0.375, 0.9741, 0.375, 0.9741, 0.625, 0.9741, 0.625, 0.9741, 0.625, 0.9741, 0.625, 0.9741, 0.625, 0.9741, 0.625, 0.9741, 0.625, 0.9931, 0.625, 0.9931, 0.625, 1.0, 0.625, 1.0, 0.375, 0.9741, 0.375, 0.9741, 0.625, 0.9741, 0.625, 0.9741, 0.625, 1.0, 0.625, 1.0, 0.375, 1.0, 0.375, 1.0, 0.375, 0.9931, 0.375, 0.9931, 0.375, 0.9741, 0.375, 0.9741, 0.625, 0.9931, 0.625, 0.9931, 0.625, 1.0, 0.625, 1.0, 0.625, 0.9931, 0.625, 0.9931, 0.625, 0.9741, 0.625, 0.9741, 0.625, 0.9741, 0.625, 0.9741, 0.625, 0.9741, 0.625, 0.9741, 0.625, 1.0, 0.625, 1.0, 0.625, 1.0, 0.625, 1.0, 0.625, 1.0, 0.625, 1.0, 0.625, 1.0, 0.625, 1.0, 0.625, 0.9931, 0.625, 0.9931, 0.625, 1.0, 0.625, 1.0, 0.625, 0.9931, 0.625, 0.9931, 0.625, 0.9741, 0.625, 0.9741, 0.625, 0.9741, 0.625, 0.9741, 0.625, 0.9741, 0.625, 0.9741, 0.625, 0.9931, 0.625, 0.9931, 0.625, 1.0, 0.625, 1.0, 0.625, 0.9931, 0.625, 0.9931, 0.625, 1.0, 0.625, 1.0, 0.625, 1.0, 0.625, 1.0, 0.625, 1.0, 0.625, 1.0, 0.625, 0.9931, 0.625, 0.9931, 0.625, 0.9741, 0.625, 0.9741, 0.625, 0.9741, 0.625, 0.9741, 0.625, 0.9741, 0.625, 0.9741, 0.625, 0.9741, 0.625, 0.9741, 0.625, 0.9741, 0.625, 0.9741, 0.625, 0.9741, 0.625, 0.9741, 0.625, 0.9741, 0.625, 0.9741, 0.625, 0.9741, 0.625, 0.9741, 0.625, 0.9741, 0.625, 0.9741, 0.625, 0.9741, 0.625, 0.9741, 0.625, 0.9741, 0.625, 0.9741, 0.625, 0.9741, 0.625, 0.9741, 0.625, 0.9741, 0.625, 0.9741, 0.625, 0.9741, 0.625, 0.9741, 0.625, 0.9741, 0.625, 0.9741, 0.625, 0.9741, 0.625, 0.9741, 0.625, 0.9741, 0.625, 0.9741, 0.625, 0.9741, 0.625, 0.9741, 0.625, 0.9741, 0.625, 0.9741, 0.625, 0.9741, 0.625, 0.9741, 0.625, 0.9741, 0.625, 0.9741, 0.625, 0.9741, 0.625, 0.9741, 0.625, 0.9741, 0.625, 0.9741, 0.625, 0.9741, 0.625, 0.9741, 0.625, 0.9741, 0.625, 0.9741, 0.625, 0.9741, 0.625, 0.9741, 0.625, 0.9741, 0.625, 0.9741, 0.625, 0.9741, 0.625, 0.9741, 0.625, 0.9741, 0.625, 0.9741, 0.625, 0.9741, 0.625, 0.9741, 0.625, 0.9741, 0.625, 0.9741, 0.625, 0.9741, 0.625, 0.9741, 0.625, 0.9741, 0.625, 0.9741, 0.625, 0.9741, 0.625, 0.9741, 0.625, 0.9741, 0.625, 0.9741, 0.625, 0.9741, 0.625, 0.9741, 0.625, 0.9741, 0.625, 0.9741, 0.625, 0.9741, 0.625, 0.9741, 0.625, 0.9741, 0.625, 0.9741, 0.625, 0.9741, 0.625, 0.9741, 0.625, 0.9741, 0.625, 0.9741, 0.625, 0.9741, 0.625, 0.9741, 0.625, 0.9741, 0.625, 0.9741, 0.625, 0.9741, 0.625, 0.9741, 0.625, 0.9741, 0.625, 0.9741, 0.625, 0.9741, 0.625, 0.9741, 0.625, 0.9741, 0.625, 0.9741, 0.625, 0.9741, 0.625, 0.9741, 0.625, 0.9741, 0.625, 0.9741, 0.625, 0.9741, 0.625, 0.9741, 0.625, 0.9741, 0.625, 0.9741, 0.625, 0.9741, 0.625, 0.9741, 0.625, 0.9741, 0.625, 0.9741, 0.625, 0.9741, 0.625, 0.9741, 0.625, 0.9741, 0.625, 0.9741, 0.625, 0.9741, 0.625, 0.9741, 0.625, 0.9741, 0.625, 0.9741, 0.625, 0.9741, 0.625, 0.9741, 0.625, 0.9741, 0.625, 0.9741, 0.625, 0.9741, 0.625, 0.9741, 0.625, 0.9741, 0.625, 0.9741, 0.625, 0.9741, 0.625, 0.9741, 0.625, 0.9741, 0.625, 0.9741, 0.625, 0.9741, 0.625, 0.9741, 0.625, 0.9741, 0.625, 0.9741, 0.625, 0.9741, 0.625, 0.9741, 0.625, 0.9741, 0.625, 0.9741, 0.625, 0.9741, 0.625, 0.9741, 0.625, 0.9741, 0.625, 0.9741, 0.625, 0.9741, 0.625, 0.9741, 0.625, 0.9741, 0.625, 0.9741, 0.625, 0.9741, 0.625, 0.9741, 0.625, 0.9741, 0.625, 0.9741, 0.625, 0.9741, 0.625, 0.9741, 0.625, 0.9741, 0.625, 0.9741, 0.625, 0.9741, 0.625, 0.9741, 0.625, 0.9741, 0.625, 0.9741, 0.625, 0.9741, 0.625, 0.9741, 0.625, 0.9741, 0.625, 0.9741, 0.625, 0.9741, 0.625, 0.9741, 0.625, 0.9741, 0.625, 0.9741, 0.625, 1.0, 0.625, 1.0, 0.625, 0.9931, 0.625, 0.9931, 0.625, 0.9741, 0.625, 0.9741, 0.625, 0.9931, 0.625, 0.9931, 0.625, 0.9741, 0.625, 0.9741, 0.625, 0.9931, 0.625, 0.9931, 0.625, 1.0, 0.625, 1.0, 0.625, 0.9931, 0.625, 0.9931, 0.625, 0.9741, 0.625, 0.9741, 0.625, 0.9931, 0.625, 0.9931, 0.625, 1.0, 0.625, 1.0, 0.625, 0.9931, 0.625, 0.9931, 0.625, 0.9741, 0.625, 0.9741, 0.625, 0.9931, 0.625, 0.9931, 0.375, 1.0, 0.375, 1.0, 0.375, 0.9931, 0.375, 0.9931, 0.625, 0.9741, 0.625, 0.9741, 0.625, 0.9931, 0.625, 0.9931, 0.375, 1.0, 0.375, 1.0, 0.375, 0.9931, 0.375, 0.9931, 0.375, 0.9741, 0.375, 0.9931, 0.625, 0.9931, 0.625, 0.9741, 0.375, 0.9741, 0.625, 0.9741, 0.625, 0.9931, 0.375, 0.9931, 0.8491, 0.5, 0.875, 0.5, 0.875, 0.75, 0.8491, 0.75, 0.375, 0.0, 0.625, 0.0, 0.625, 0.25, 0.375, 0.25, 0.1509, 0.5, 0.375, 0.5, 0.375, 0.75, 0.1509, 0.75, 0.375, 0.5, 0.625, 0.5, 0.625, 0.75, 0.375, 0.75, 0.375, 0.2759, 0.625, 0.2759, 0.625, 0.5, 0.375, 0.5, 0.375, 0.25, 0.625, 0.25, 0.625, 0.2759, 0.375, 0.2759, 0.125, 0.5, 0.1509, 0.5, 0.1509, 0.75, 0.125, 0.75, 0.375, 0.75, 0.625, 0.75, 0.625, 0.9741, 0.375, 0.9741, 0.625, 0.5, 0.8491, 0.5, 0.8491, 0.75, 0.625, 0.75, 0.375, 0.9931, 0.375, 1.0, 0.625, 1.0, 0.625, 0.9931, 0.375, 0.9931, 0.625, 0.9931, 0.625, 1.0, 0.375, 1.0, 0.375, 0.9931, 0.375, 0.9741, 0.375, 0.9741, 0.375, 0.9931, 0.625, 1.0, 0.375, 1.0, 0.375, 1.0, 0.625, 1.0, 0.375, 0.9741, 0.625, 0.9741, 0.625, 0.9741, 0.375, 0.9741, 0.625, 0.9741, 0.625, 0.9741, 0.625, 0.9741, 0.625, 0.9741, 0.625, 0.9931, 0.625, 1.0, 0.625, 1.0, 0.625, 0.9931, 0.375, 0.9741, 0.625, 0.9741, 0.625, 0.9741, 0.375, 0.9741, 0.625, 1.0, 0.375, 1.0, 0.375, 1.0, 0.625, 1.0, 0.375, 0.9931, 0.375, 0.9741, 0.375, 0.9741, 0.375, 0.9931, 0.625, 0.9931, 0.625, 1.0, 0.625, 1.0, 0.625, 0.9931, 0.625, 0.9931, 0.625, 0.9741, 0.625, 0.9741, 0.625, 0.9931, 0.625, 0.9741, 0.625, 0.9741, 0.625, 0.9741, 0.625, 0.9741, 0.625, 1.0, 0.625, 1.0, 0.625, 1.0, 0.625, 1.0, 0.625, 1.0, 0.625, 1.0, 0.625, 1.0, 0.625, 1.0, 0.625, 0.9931, 0.625, 1.0, 0.625, 1.0, 0.625, 0.9931, 0.625, 0.9931, 0.625, 0.9741, 0.625, 0.9741, 0.625, 0.9931, 0.625, 0.9741, 0.625, 0.9741, 0.625, 0.9741, 0.625, 0.9741, 0.625, 0.9931, 0.625, 1.0, 0.625, 1.0, 0.625, 0.9931, 0.625, 0.9931, 0.625, 1.0, 0.625, 1.0, 0.625, 0.9931, 0.625, 1.0, 0.625, 1.0, 0.625, 1.0, 0.625, 1.0, 0.625, 0.9931, 0.625, 0.9741, 0.625, 0.9741, 0.625, 0.9931, 0.625, 0.9741, 0.625, 0.9741, 0.625, 0.9741, 0.625, 0.9741, 0.625, 0.9741, 0.625, 0.9741, 0.625, 0.9741, 0.625, 0.9741, 0.625, 0.9741, 0.625, 0.9741, 0.625, 0.9741, 0.625, 0.9741, 0.625, 0.9741, 0.625, 0.9741, 0.625, 0.9741, 0.625, 0.9741, 0.625, 0.9741, 0.625, 0.9741, 0.625, 0.9741, 0.625, 0.9741, 0.625, 0.9741, 0.625, 0.9741, 0.625, 0.9741, 0.625, 0.9741, 0.625, 0.9741, 0.625, 0.9741, 0.625, 0.9741, 0.625, 0.9741, 0.625, 0.9741, 0.625, 0.9741, 0.625, 0.9741, 0.625, 0.9741, 0.625, 0.9741, 0.625, 0.9741, 0.625, 0.9741, 0.625, 0.9741, 0.625, 0.9741, 0.625, 0.9741, 0.625, 0.9741, 0.625, 0.9741, 0.625, 0.9741, 0.625, 0.9741, 0.625, 0.9741, 0.625, 0.9741, 0.625, 0.9741, 0.625, 0.9741, 0.625, 0.9741, 0.625, 0.9741, 0.625, 0.9741, 0.625, 0.9741, 0.625, 0.9741, 0.625, 0.9741, 0.625, 0.9741, 0.625, 0.9741, 0.625, 0.9741, 0.625, 0.9741, 0.625, 0.9741, 0.625, 0.9741, 0.625, 0.9741, 0.625, 0.9741, 0.625, 0.9741, 0.625, 0.9741, 0.625, 0.9741, 0.625, 0.9741, 0.625, 0.9741, 0.625, 0.9741, 0.625, 0.9741, 0.625, 0.9741, 0.625, 0.9741, 0.625, 0.9741, 0.625, 0.9741, 0.625, 0.9741, 0.625, 0.9741, 0.625, 0.9741, 0.625, 0.9741, 0.625, 0.9741, 0.625, 0.9741, 0.625, 0.9741, 0.625, 0.9741, 0.625, 0.9741, 0.625, 0.9741, 0.625, 0.9741, 0.625, 0.9741, 0.625, 0.9741, 0.625, 0.9741, 0.625, 0.9741, 0.625, 0.9741, 0.625, 0.9741, 0.625, 0.9741, 0.625, 0.9741, 0.625, 0.9741, 0.625, 0.9741, 0.625, 0.9741, 0.625, 0.9741, 0.625, 0.9741, 0.625, 0.9741, 0.625, 0.9741, 0.625, 0.9741, 0.625, 0.9741, 0.625, 0.9741, 0.625, 0.9741, 0.625, 0.9741, 0.625, 0.9741, 0.625, 0.9741, 0.625, 0.9741, 0.625, 0.9741, 0.625, 0.9741, 0.625, 0.9741, 0.625, 0.9741, 0.625, 0.9741, 0.625, 0.9741, 0.625, 0.9741, 0.625, 0.9741, 0.625, 0.9741, 0.625, 0.9741, 0.625, 0.9741, 0.625, 0.9741, 0.625, 0.9741, 0.625, 0.9741, 0.625, 0.9741, 0.625, 0.9741, 0.625, 0.9741, 0.625, 0.9741, 0.625, 0.9741, 0.625, 0.9741, 0.625, 0.9741, 0.625, 0.9741, 0.625, 0.9741, 0.625, 0.9741, 0.625, 0.9741, 0.625, 0.9741, 0.625, 0.9741, 0.625, 0.9741, 0.625, 0.9741, 0.625, 0.9741, 0.625, 0.9741, 0.625, 0.9741, 0.625, 0.9741, 0.625, 0.9741, 0.625, 0.9741, 0.625, 0.9741, 0.625, 0.9741, 0.625, 0.9741, 0.625, 0.9741, 0.625, 0.9741, 0.625, 0.9741, 0.625, 0.9741, 0.625, 0.9741, 0.625, 0.9741, 0.625, 0.9741, 0.625, 0.9741, 0.625, 0.9741, 0.625, 0.9741, 0.625, 0.9741, 0.625, 0.9741, 0.625, 0.9741, 0.625, 0.9741, 0.625, 0.9741, 0.625, 0.9741, 0.625, 0.9741, 0.625, 1.0, 0.625, 0.9931, 0.625, 0.9931, 0.625, 1.0, 0.625, 0.9741, 0.625, 0.9931, 0.625, 0.9931, 0.625, 0.9741, 0.625, 0.9741, 0.625, 0.9931, 0.625, 0.9931, 0.625, 0.9741, 0.625, 1.0, 0.625, 0.9931, 0.625, 0.9931, 0.625, 1.0, 0.625, 0.9741, 0.625, 0.9931, 0.625, 0.9931, 0.625, 0.9741, 0.625, 1.0, 0.625, 0.9931, 0.625, 0.9931, 0.625, 1.0, 0.625, 0.9741, 0.625, 0.9931, 0.625, 0.9931, 0.625, 0.9741, 0.375, 1.0, 0.375, 0.9931, 0.375, 0.9931, 0.375, 1.0, 0.625, 0.9741, 0.625, 0.9931, 0.625, 0.9931, 0.625, 0.9741, 0.375, 1.0, 0.375, 0.9931, 0.375, 0.9931, 0.375, 1.0, 0.375, 0.9741, 0.625, 0.9741, 0.625, 0.9931, 0.375, 0.9931, 0.375, 0.9741, 0.375, 0.9931, 0.625, 0.9931, 0.625, 0.9741, 0.625, 0.9931, 0.625, 1.0, 0.625, 1.0, 0.625, 0.9931, 0.625, 1.0, 0.625, 0.9931, 0.625, 0.9931, 0.625, 1.0, 0.625, 1.0, 0.625, 1.0, 0.625, 1.0, 0.625, 1.0, 0.625, 1.0, 0.625, 0.9931, 0.625, 0.9931, 0.625, 1.0, 0.625, 0.9931, 0.625, 0.9931, 0.625, 0.9931, 0.625, 0.9931, 0.625, 1.0, 0.625, 1.0, 0.625, 1.0, 0.625, 1.0])
me_cube.materials.append(mat_material)
me_cube.use_remesh_preserve_volume = False
me_cube.use_remesh_preserve_attributes = False
me_cube.use_mirror_vertex_groups = False
me_cube.update()
me_cube_001 = bpy.data.meshes.new('Cube.001')
me_cube_001.from_pydata([(-1.0, -1.0, -1.0), (-1.0, -1.0, 1.0), (-1.0, 1.0, -1.0), (-1.0, 1.0, 1.0), (1.0, -1.0, -1.0), (1.0, -1.0, 1.0), (1.0, 1.0, -1.0), (1.0, 1.0, 1.0)], [], [(0, 1, 3, 2), (2, 3, 7, 6), (6, 7, 5, 4), (4, 5, 1, 0), (2, 6, 4, 0), (7, 3, 1, 5)])
_uv = me_cube_001.uv_layers.new(name='UVMap')
_uv.uv.foreach_set('vector', [0.375, 0.0, 0.625, 0.0, 0.625, 0.25, 0.375, 0.25, 0.375, 0.25, 0.625, 0.25, 0.625, 0.5, 0.375, 0.5, 0.375, 0.5, 0.625, 0.5, 0.625, 0.75, 0.375, 0.75, 0.375, 0.75, 0.625, 0.75, 0.625, 1.0, 0.375, 1.0, 0.125, 0.5, 0.375, 0.5, 0.375, 0.75, 0.125, 0.75, 0.625, 0.5, 0.875, 0.5, 0.875, 0.75, 0.625, 0.75])
me_cube_001.use_remesh_fix_poles = True
me_cube_001.use_remesh_preserve_attributes = False
me_cube_001.use_mirror_vertex_groups = False
me_cube_001.update()
me_cube_003 = bpy.data.meshes.new('Cube.003')
me_cube_003.from_pydata([(-0.9422, -0.9869, -3.391), (-1.097, -0.9909, -1.41), (-0.8514, 0.989, -3.393), (-1.143, 0.9851, -1.414), (1.07, -0.9903, -3.372), (0.9158, -0.9903, -1.391), (1.16, 0.9856, -3.361), (0.868, 0.9857, -1.382), (-0.9194, 0.001766, -3.303), (-1.122, -0.003595, -1.501), (1.118, -0.003282, -3.277), (0.9145, -0.001376, -1.476), (-1.024, -0.938, -2.4), (-1.002, 0.9362, -2.404), (1.018, 0.9347, -2.371), (0.9984, -0.9395, -2.382), (2.288, -0.003202, -2.36), (-2.293, -2.799e-05, -2.418), (-0.9398, -0.492, -3.328), (0.9242, -0.4952, -1.452), (-1.109, -0.4977, -1.485), (1.093, -0.4973, -3.295), (-2.084, -0.5062, -2.414), (2.068, -0.5091, -2.366), (-1.138, 0.491, -1.476), (1.144, 0.4913, -3.3), (-0.8911, 0.4966, -3.318), (0.8971, 0.4934, -1.458), (2.078, 0.5037, -2.36), (-2.072, 0.5066, -2.416), (-1.058, -0.948, -1.941), (-1.072, 0.9499, -1.947), (0.9491, 0.9438, -1.913), (0.9648, -0.9541, -1.924), (2.0, -0.002482, -1.892), (-2.111, -0.001656, -1.943), (-2.027, -0.5072, -1.938), (1.9, -0.5076, -1.893), (1.914, 0.5037, -1.887), (-2.011, 0.5042, -1.941), (-0.9335, 0.9459, -2.86), (1.088, 0.9493, -2.827), (1.032, -0.9483, -2.839), (2.107, -0.003594, -2.834), (-2.006, 0.001266, -2.885), (-0.9905, -0.9517, -2.856), (2.012, -0.509, -2.841), (-1.917, -0.504, -2.886), (-1.909, 0.5074, -2.888), (2.018, 0.5024, -2.835)], [], [(39, 24, 3, 31), (31, 3, 7, 32), (37, 19, 5, 33), (33, 5, 1, 30), (18, 21, 4, 0), (19, 20, 1, 5), (27, 24, 9, 11), (26, 25, 10, 8), (38, 27, 11, 34), (36, 20, 9, 35), (47, 22, 17, 44), (49, 28, 16, 43), (42, 15, 12, 45), (46, 23, 15, 42), (40, 13, 14, 41), (48, 29, 13, 40), (43, 16, 23, 46), (45, 12, 22, 47), (30, 1, 20, 36), (11, 9, 20, 19), (8, 10, 21, 18), (34, 11, 19, 37), (44, 17, 29, 48), (41, 14, 28, 49), (32, 7, 27, 38), (2, 6, 25, 26), (7, 3, 24, 27), (35, 9, 24, 39), (17, 35, 39, 29), (14, 32, 38, 28), (16, 34, 37, 23), (12, 30, 36, 22), (22, 36, 35, 17), (28, 38, 34, 16), (15, 33, 30, 12), (23, 37, 33, 15), (13, 31, 32, 14), (29, 39, 31, 13), (6, 41, 49, 25), (8, 44, 48, 26), (0, 45, 47, 18), (10, 43, 46, 21), (26, 48, 40, 2), (2, 40, 41, 6), (21, 46, 42, 4), (4, 42, 45, 0), (25, 49, 43, 10), (18, 47, 44, 8)])
me_cube_003.polygons.foreach_set('use_smooth', [True] * 48)
_uv = me_cube_003.uv_layers.new(name='UVMap')
_uv.uv.foreach_set('vector', [0.5579, 0.1876, 0.625, 0.1876, 0.625, 0.25, 0.5579, 0.25, 0.5579, 0.25, 0.625, 0.25, 0.625, 0.5, 0.5579, 0.5, 0.5579, 0.6875, 0.625, 0.6875, 0.625, 0.75, 0.5579, 0.75, 0.5579, 0.75, 0.625, 0.75, 0.625, 1.0, 0.5579, 1.0, 0.125, 0.6875, 0.375, 0.6875, 0.375, 0.75, 0.125, 0.75, 0.625, 0.6875, 0.875, 0.6875, 0.875, 0.75, 0.625, 0.75, 0.625, 0.5624, 0.875, 0.5624, 0.875, 0.625, 0.625, 0.625, 0.125, 0.5624, 0.375, 0.5624, 0.375, 0.625, 0.125, 0.625, 0.5579, 0.5624, 0.625, 0.5624, 0.625, 0.625, 0.5579, 0.625, 0.5579, 0.0625, 0.625, 0.0625, 0.625, 0.125, 0.5579, 0.125, 0.4423, 0.0625, 0.5, 0.0625, 0.5, 0.125, 0.4423, 0.125, 0.4423, 0.5624, 0.5, 0.5624, 0.5, 0.625, 0.4423, 0.625, 0.4423, 0.75, 0.5, 0.75, 0.5, 1.0, 0.4423, 1.0, 0.4423, 0.6875, 0.5, 0.6875, 0.5, 0.75, 0.4423, 0.75, 0.4423, 0.25, 0.5, 0.25, 0.5, 0.5, 0.4423, 0.5, 0.4423, 0.1876, 0.5, 0.1876, 0.5, 0.25, 0.4423, 0.25, 0.4423, 0.625, 0.5, 0.625, 0.5, 0.6875, 0.4423, 0.6875, 0.4423, 0.0, 0.5, 0.0, 0.5, 0.0625, 0.4423, 0.0625, 0.5579, 0.0, 0.625, 0.0, 0.625, 0.0625, 0.5579, 0.0625, 0.625, 0.625, 0.875, 0.625, 0.875, 0.6875, 0.625, 0.6875, 0.125, 0.625, 0.375, 0.625, 0.375, 0.6875, 0.125, 0.6875, 0.5579, 0.625, 0.625, 0.625, 0.625, 0.6875, 0.5579, 0.6875, 0.4423, 0.125, 0.5, 0.125, 0.5, 0.1876, 0.4423, 0.1876, 0.4423, 0.5, 0.5, 0.5, 0.5, 0.5624, 0.4423, 0.5624, 0.5579, 0.5, 0.625, 0.5, 0.625, 0.5624, 0.5579, 0.5624, 0.125, 0.5, 0.375, 0.5, 0.375, 0.5624, 0.125, 0.5624, 0.625, 0.5, 0.875, 0.5, 0.875, 0.5624, 0.625, 0.5624, 0.5579, 0.125, 0.625, 0.125, 0.625, 0.1876, 0.5579, 0.1876, 0.5, 0.125, 0.5579, 0.125, 0.5579, 0.1876, 0.5, 0.1876, 0.5, 0.5, 0.5579, 0.5, 0.5579, 0.5624, 0.5, 0.5624, 0.5, 0.625, 0.5579, 0.625, 0.5579, 0.6875, 0.5, 0.6875, 0.5, 0.0, 0.5579, 0.0, 0.5579, 0.0625, 0.5, 0.0625, 0.5, 0.0625, 0.5579, 0.0625, 0.5579, 0.125, 0.5, 0.125, 0.5, 0.5624, 0.5579, 0.5624, 0.5579, 0.625, 0.5, 0.625, 0.5, 0.75, 0.5579, 0.75, 0.5579, 1.0, 0.5, 1.0, 0.5, 0.6875, 0.5579, 0.6875, 0.5579, 0.75, 0.5, 0.75, 0.5, 0.25, 0.5579, 0.25, 0.5579, 0.5, 0.5, 0.5, 0.5, 0.1876, 0.5579, 0.1876, 0.5579, 0.25, 0.5, 0.25, 0.375, 0.5, 0.4423, 0.5, 0.4423, 0.5624, 0.375, 0.5624, 0.375, 0.125, 0.4423, 0.125, 0.4423, 0.1876, 0.375, 0.1876, 0.375, 0.0, 0.4423, 0.0, 0.4423, 0.0625, 0.375, 0.0625, 0.375, 0.625, 0.4423, 0.625, 0.4423, 0.6875, 0.375, 0.6875, 0.375, 0.1876, 0.4423, 0.1876, 0.4423, 0.25, 0.375, 0.25, 0.375, 0.25, 0.4423, 0.25, 0.4423, 0.5, 0.375, 0.5, 0.375, 0.6875, 0.4423, 0.6875, 0.4423, 0.75, 0.375, 0.75, 0.375, 0.75, 0.4423, 0.75, 0.4423, 1.0, 0.375, 1.0, 0.375, 0.5624, 0.4423, 0.5624, 0.4423, 0.625, 0.375, 0.625, 0.375, 0.0625, 0.4423, 0.0625, 0.4423, 0.125, 0.375, 0.125])
me_cube_003.use_remesh_fix_poles = True
me_cube_003.use_remesh_preserve_attributes = False
me_cube_003.use_mirror_vertex_groups = False
me_cube_003.update()

# ---- objects
ob_cube = bpy.data.objects.new('Cube', me_cube)
ob_empty = bpy.data.objects.new('Empty', None)
ob_cube_001 = bpy.data.objects.new('Cube.001', me_cube_001)
ob_cube_002 = bpy.data.objects.new('Cube.002', me_cube_003)

# ---- transforms, parenting, visibility, modifiers, constraints
ob_cube.location = (0.0, 0.0, 0.0)
ob_cube.scale = (3.1, 0.24, 0.1)
ob_cube.lock_rotations_4d = False
ob_cube.empty_display_type = 'ARROWS'
ob_cube.lineart.crease_threshold = 0.0
_m = ob_cube.modifiers.new('Mirror', 'MIRROR')
_m.use_axis = (False, True, False)
_m.mirror_object = ob_empty
_m = ob_cube.modifiers.new('Bevel', 'BEVEL')
_m.width = 0.2
_m.width_pct = 0.2
_m.segments = 7
_m.limit_method = 'NONE'
_m.material = 1
ob_empty.location = (0.0, 0.0, 0.0)
ob_empty.lineart.crease_threshold = 0.0
ob_cube_001.location = (0.08001, 0.0, 1.013)
ob_cube_001.scale = (3.0, 1.74, 0.3)
ob_cube_001.lineart.crease_threshold = 0.0
_m = ob_cube_001.modifiers.new('Bevel', 'BEVEL')
_m.segments = 5
_m.limit_method = 'NONE'
ob_cube_002.location = (-2.625, 0.775, 2.359)
ob_cube_002.rotation_euler = (0.0, -0.07527, 0.0)
ob_cube_002.scale = (0.1429, 0.5717, 0.3)
ob_cube_002.lineart.crease_threshold = 0.0
_m = ob_cube_002.modifiers.new('Mirror', 'MIRROR')
_m.use_axis = (False, True, False)
_m.mirror_object = ob_empty

# ---- collection membership
col_collection.objects.link(ob_cube)
col_collection.objects.link(ob_empty)
col_collection.objects.link(ob_cube_001)
col_collection.objects.link(ob_cube_002)

# ---- scene / render settings (as saved in the file)
scene.frame_start = 1; scene.frame_end = 250; scene.frame_set(1)
scene.render.engine = 'BLENDER_EEVEE_NEXT'
scene.cycles.use_denoising = False
scene.cycles.samples = 128
scene.cycles.sampling_pattern = 'TABULATED_SOBOL'
scene.cycles.use_adaptive_sampling = False
scene.cycles.use_light_tree = False
scene.view_settings.view_transform = 'Filmic'
bpy.context.view_layer.update()

# ---- added for rendering (the .blend has no active camera and no usable light): camera, sun
cam_auto = bpy.data.cameras.new('AutoCamera')
cam_auto.lens = 50.0
cam_auto.sensor_width = 36.0
cam_auto.clip_end = 1000.0
ob_auto_camera = bpy.data.objects.new('AutoCamera', cam_auto)
scene.collection.objects.link(ob_auto_camera)
ob_auto_camera.location = (7.07625, -8.49151, 6.79402)
ob_auto_camera.rotation_euler = (1.09748, -7.21219e-08, 0.694738)
scene.camera = ob_auto_camera
light_auto_sun = bpy.data.lights.new('AutoSun', 'SUN')
light_auto_sun.energy = 3.0
light_auto_sun.angle = 0.0523599
ob_auto_sun = bpy.data.objects.new('AutoSun', light_auto_sun)
scene.collection.objects.link(ob_auto_sun)
ob_auto_sun.rotation_euler = (0.872665, 0.174533, 0.523599)
bpy.context.view_layer.update()
